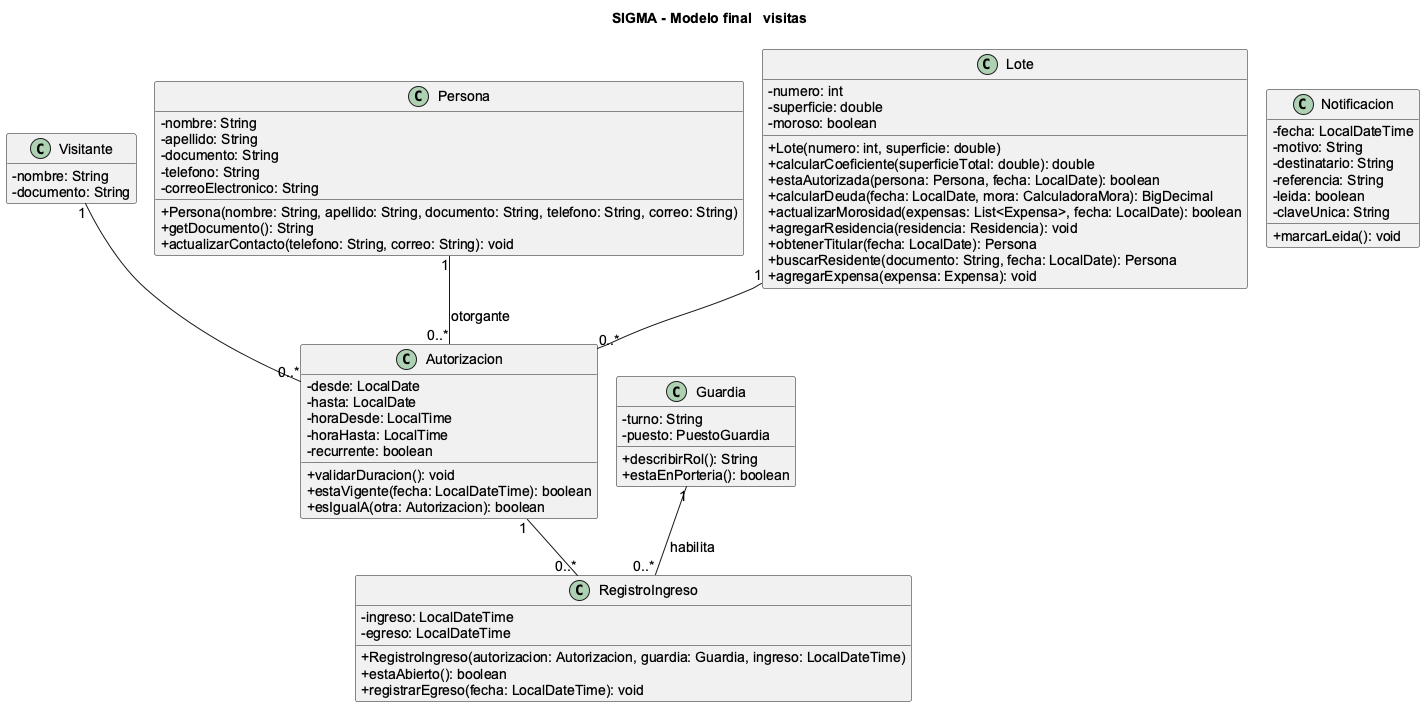

The diagram above was rendered by PlantUML. Its source (embedded in the PNG):
@startuml 05-visitas
!pragma layout smetana
title SIGMA - Modelo final   visitas
scale max 3800*3800
skinparam defaultFontName Arial
skinparam defaultFontSize 14
skinparam classAttributeIconSize 0
skinparam shadowing false
hide empty members

class Visitante {
    - nombre: String
    - documento: String
  }

class Autorizacion {
    - desde: LocalDate
    - hasta: LocalDate
    - horaDesde: LocalTime
    - horaHasta: LocalTime
    - recurrente: boolean
    + validarDuracion(): void
    + estaVigente(fecha: LocalDateTime): boolean
    + esIgualA(otra: Autorizacion): boolean
  }

class RegistroIngreso {
    - ingreso: LocalDateTime
    - egreso: LocalDateTime
    + RegistroIngreso(autorizacion: Autorizacion, guardia: Guardia, ingreso: LocalDateTime)
    + estaAbierto(): boolean
    + registrarEgreso(fecha: LocalDateTime): void
  }

class Persona {
    - nombre: String
    - apellido: String
    - documento: String
    - telefono: String
    - correoElectronico: String
    + Persona(nombre: String, apellido: String, documento: String, telefono: String, correo: String)
    + getDocumento(): String
    + actualizarContacto(telefono: String, correo: String): void
  }

class Lote {
    - numero: int
    - superficie: double
    - moroso: boolean
    + Lote(numero: int, superficie: double)
    + calcularCoeficiente(superficieTotal: double): double
    + estaAutorizada(persona: Persona, fecha: LocalDate): boolean
    + calcularDeuda(fecha: LocalDate, mora: CalculadoraMora): BigDecimal
    + actualizarMorosidad(expensas: List<Expensa>, fecha: LocalDate): boolean
    + agregarResidencia(residencia: Residencia): void
    + obtenerTitular(fecha: LocalDate): Persona
    + buscarResidente(documento: String, fecha: LocalDate): Persona
    + agregarExpensa(expensa: Expensa): void
  }

class Guardia {
    - turno: String
    - puesto: PuestoGuardia
    + describirRol(): String
    + estaEnPorteria(): boolean
  }

class Notificacion {
    - fecha: LocalDateTime
    - motivo: String
    - destinatario: String
    - referencia: String
    - leida: boolean
    - claveUnica: String
    + marcarLeida(): void
  }
Persona "1" -- "0..*" Autorizacion : otorgante
Lote "1" -- "0..*" Autorizacion
Visitante "1" -- "0..*" Autorizacion
Autorizacion "1" -- "0..*" RegistroIngreso
Guardia "1" -- "0..*" RegistroIngreso : habilita
@enduml